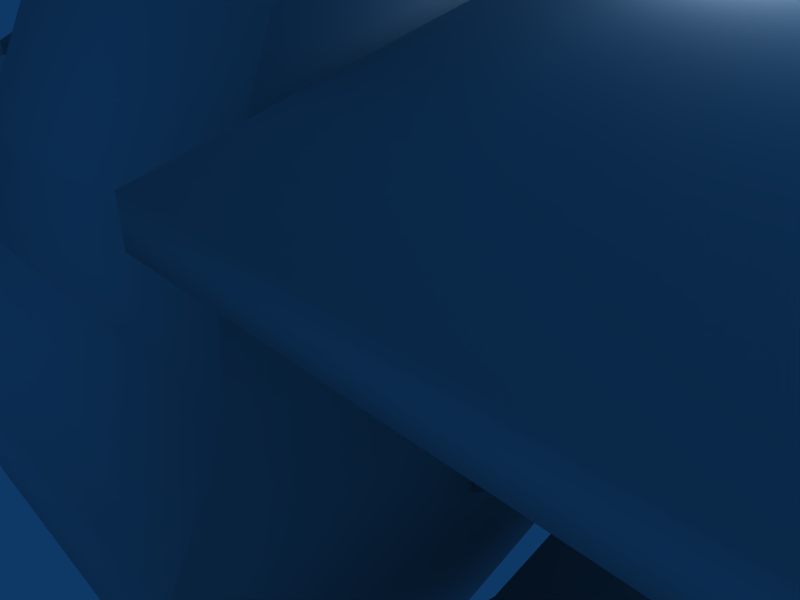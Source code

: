# Source: beamgun.blend  (saved by Blender 2.49.2; exported with 4.5.12 LTS)
import bpy
from mathutils import Matrix  # noqa: F401  (used for matrix-valued properties, if any)

bpy.ops.wm.read_factory_settings(use_empty=True)
scene = bpy.context.scene
scene.name = 'Scene'

# ---- collections
col_collection_1 = bpy.data.collections.new('Collection 1'); scene.collection.children.link(col_collection_1)

# ---- materials (node trees are filled in below, after node groups)
mat_cylinder = bpy.data.materials.new('Cylinder')
mat_cylinder.alpha_threshold = 0.0
mat_cylinder.roughness = 0.5
mat_cylinder.line_color = (0.0, 0.0, 0.0, 1.0)

# ---- material node trees

# ---- world
world_world = bpy.data.worlds.new('World'); scene.world = world_world
world_world.color = (0.05656, 0.2208, 0.4)
world_world.use_sun_shadow = False
world_world.sun_shadow_jitter_overblur = 0.0
world_world.cycles.sampling_method = 'MANUAL'
world_world.cycles.sample_map_resolution = 256

# ---- cameras
cam_camera = bpy.data.cameras.new('Camera')
cam_camera.passepartout_alpha = 0.2
cam_camera.clip_end = 100.0
cam_camera.lens = 35.0
cam_camera.ortho_scale = 7.314
cam_camera.show_passepartout = False
cam_camera.show_safe_areas = True
cam_camera.dof.focus_distance = 0.0
cam_camera.dof.aperture_fstop = 128.0

# ---- lights
light_spot = bpy.data.lights.new('Spot', 'POINT')
light_spot.transmission_factor = 0.0
light_spot.cutoff_distance = 30.0
light_spot.energy = 100.0
light_spot.shadow_buffer_clip_start = 1.001
light_spot.shadow_soft_size = 1.0
light_spot.shadow_maximum_resolution = 0.006
light_spot.use_absolute_resolution = True
light_spot.cycles.use_multiple_importance_sampling = False

# ---- meshes
me_cylinder_001 = bpy.data.meshes.new('Cylinder.001')
me_cylinder_001.from_pydata([(13.55, 12.78, 9.717), (13.55, 13.18, 9.717), (12.98, 12.78, 9.663), (12.98, 13.18, 9.663), (13.6, 12.78, 9.154), (16.61, 13.18, 7.231), (14.0, 13.18, 9.343), (13.6, 13.18, 9.154), (16.13, 13.18, 7.243), (14.0, 12.78, 9.343), (16.61, 12.78, 7.231), (16.13, 12.78, 7.243), (13.19, 12.78, 9.285), (13.19, 13.18, 9.285), (-1.478, 12.72, 8.454), (-1.492, 12.72, 7.908), (-1.492, 13.26, 7.908), (-1.478, 13.26, 8.454), (-0.6492, 12.72, 8.938), (-0.4645, 12.72, 8.44), (-0.4645, 13.26, 8.44), (-0.6492, 13.26, 8.938), (0.2179, 12.42, 9.718), (0.2316, 12.42, 8.176), (1.017, 12.42, 8.52), (0.9893, 12.42, 9.47), (-0.584, 12.53, 9.157), (-0.2689, 12.53, 8.308), (-0.2689, 13.45, 8.308), (-0.584, 13.45, 9.157), (0.9893, 13.57, 9.47), (1.017, 13.57, 8.52), (0.2316, 13.57, 8.176), (0.2179, 13.57, 9.718), (0.9398, 12.98, 9.425), (0.9398, 12.68, 9.3), (0.9398, 12.55, 8.998), (0.9398, 12.68, 8.696), (0.9398, 12.98, 8.57), (0.9398, 13.28, 8.696), (0.9398, 13.28, 9.3), (0.9398, 13.41, 8.998), (2.194, 12.98, 9.425), (2.194, 12.68, 9.3), (2.194, 12.55, 8.998), (2.194, 12.68, 8.696), (2.194, 12.98, 8.57), (2.194, 13.28, 8.696), (2.194, 13.28, 9.3), (2.194, 13.41, 8.998), (2.194, 12.98, 9.971), (2.194, 12.29, 9.686), (2.194, 12.01, 8.998), (2.194, 12.29, 8.31), (2.194, 12.98, 8.024), (2.194, 13.67, 8.31), (2.194, 13.67, 9.686), (2.194, 13.95, 8.998), (2.711, 12.98, 9.971), (2.711, 12.29, 9.686), (2.711, 12.01, 8.998), (2.711, 12.29, 8.31), (2.711, 12.98, 8.024), (2.711, 13.67, 8.31), (2.711, 13.67, 9.686), (2.711, 13.95, 8.998), (2.956, 12.98, 9.832), (2.956, 12.39, 9.588), (2.956, 12.15, 8.998), (2.956, 12.39, 8.408), (2.956, 12.98, 8.163), (2.956, 13.57, 8.408), (2.956, 13.82, 8.998), (2.956, 13.57, 9.588), (4.894, 12.98, 9.832), (4.894, 12.39, 9.588), (4.894, 12.15, 8.998), (4.894, 12.39, 8.408), (4.894, 12.98, 8.163), (4.894, 13.57, 8.408), (4.894, 13.57, 9.588), (4.894, 13.82, 8.998), (6.199, 12.98, 10.02), (6.135, 12.26, 9.715), (5.98, 11.96, 9.003), (5.826, 12.26, 8.278), (5.762, 12.98, 7.986), (5.826, 13.7, 8.278), (5.98, 14.0, 9.003), (6.135, 13.7, 9.715), (5.167, 12.98, 10.02), (5.167, 12.26, 9.72), (5.167, 11.96, 8.998), (5.167, 12.26, 8.276), (5.167, 12.98, 7.977), (5.167, 13.7, 8.276), (5.167, 14.0, 8.998), (5.167, 13.7, 9.72), (5.167, 15.89, 8.905), (5.167, 16.19, 8.183), (5.167, 15.89, 7.461), (5.167, 15.17, 7.162), (5.167, 14.45, 7.461), (5.167, 14.15, 8.183), (5.167, 14.45, 8.905), (5.167, 15.17, 9.204), (6.135, 15.89, 8.901), (5.98, 16.19, 8.188), (5.826, 15.89, 7.464), (5.762, 15.17, 7.172), (5.826, 14.45, 7.464), (5.98, 14.15, 8.188), (6.135, 14.45, 8.901), (6.199, 15.17, 9.204), (4.894, 16.0, 8.183), (4.894, 15.76, 8.773), (4.894, 15.76, 7.593), (4.894, 15.17, 7.349), (4.894, 14.58, 7.593), (4.894, 14.33, 8.183), (4.894, 14.58, 8.773), (4.894, 15.17, 9.018), (2.956, 15.76, 8.773), (2.956, 16.0, 8.183), (2.956, 15.76, 7.593), (2.956, 15.17, 7.349), (2.956, 14.58, 7.593), (2.956, 14.33, 8.183), (2.956, 14.58, 8.773), (2.956, 15.17, 9.018), (2.711, 16.14, 8.183), (2.711, 15.86, 8.872), (2.711, 15.86, 7.495), (2.711, 15.17, 7.21), (2.711, 14.48, 7.495), (2.711, 14.2, 8.183), (2.711, 14.48, 8.872), (2.711, 15.17, 9.157), (2.194, 16.14, 8.183), (2.194, 15.86, 8.872), (2.194, 15.86, 7.495), (2.194, 15.17, 7.21), (2.194, 14.48, 7.495), (2.194, 14.2, 8.183), (2.194, 14.48, 8.872), (2.194, 15.17, 9.157), (2.194, 15.6, 8.183), (2.194, 15.47, 8.486), (2.194, 15.47, 7.881), (2.194, 15.17, 7.756), (2.194, 14.87, 7.881), (2.194, 14.74, 8.183), (2.194, 14.87, 8.486), (2.194, 15.17, 8.611), (0.9398, 15.6, 8.183), (0.9398, 15.47, 8.486), (0.9398, 15.47, 7.881), (0.9398, 15.17, 7.756), (0.9398, 14.87, 7.881), (0.9398, 14.74, 8.183), (0.9398, 14.87, 8.486), (0.9398, 15.17, 8.611), (0.2179, 15.76, 8.903), (0.2316, 15.76, 7.362), (1.017, 15.76, 7.706), (0.9893, 15.76, 8.656), (-0.584, 15.63, 8.342), (-0.2689, 15.63, 7.494), (-0.2689, 14.72, 7.494), (-0.584, 14.72, 8.342), (0.9893, 14.61, 8.656), (1.017, 14.61, 7.706), (0.2316, 14.61, 7.362), (0.2179, 14.61, 8.903), (-0.6492, 15.45, 8.123), (-0.4645, 15.45, 7.626), (-0.4645, 14.91, 7.626), (-0.6492, 14.91, 8.123), (-1.478, 15.45, 7.639), (-1.492, 15.45, 7.094), (-1.492, 14.91, 7.094), (-1.478, 14.91, 7.639), (-3.0, 15.72, 6.46), (-1.45, 15.97, 6.46), (-1.437, 15.97, 7.563), (-3.004, 15.63, 7.185), (-1.437, 15.15, 7.932), (-3.004, 15.15, 7.555), (-3.81, 15.15, 6.46), (-1.437, 14.33, 7.563), (-1.45, 14.33, 6.46), (-3.0, 14.58, 6.46), (-3.004, 14.66, 7.185), (-3.485, 15.15, 7.041), (5.61, 14.17, 6.521), (-4.958, 14.17, 6.457), (5.818, 13.91, 7.366), (-4.958, 13.91, 7.269), (-4.958, 12.06, 7.269), (-4.958, 9.568, 6.457), (5.977, 16.5, 8.181), (6.386, 15.68, 10.07), (6.426, 15.25, 10.33), (5.818, 12.06, 7.366), (5.61, 11.76, 6.521), (5.61, 16.57, 6.521), (-4.958, 16.36, 6.457), (5.168, 17.48, 4.37), (-4.93, 17.48, 4.76), (-4.958, 16.71, 2.369), (4.655, 17.17, 2.156), (-6.271, 14.17, 5.958), (-6.657, 13.91, 6.672), (-6.657, 12.06, 6.672), (-8.178, 13.91, 5.278), (-7.625, 14.17, 4.683), (-8.178, 12.06, 5.278), (-8.317, 14.17, 3.032), (-9.129, 13.91, 3.028), (-9.129, 12.06, 3.028), (-7.407, 15.74, 4.683), (-8.139, 15.14, 3.032), (-6.029, 15.63, 5.947), (11.71, 17.17, 2.939), (11.71, 15.25, 10.36), (11.71, 15.68, 10.09), (11.71, 16.5, 8.176), (5.61, 17.12, 6.521), (11.71, 16.57, 6.457), (5.515, 17.93, 6.086), (5.377, 18.15, 5.457), (10.3, 17.29, 5.718), (5.243, 18.0, 4.844), (5.101, 18.19, 4.06), (11.73, 17.5, 4.949), (4.965, 18.55, 3.441), (4.817, 18.41, 2.764), (4.72, 17.98, 2.319), (10.3, 17.82, 3.79), (11.71, 9.349, 6.457), (11.71, 9.421, 8.176), (11.71, 10.24, 10.09), (11.71, 10.67, 10.36), (-6.029, 10.29, 5.947), (-8.139, 10.77, 3.032), (-7.407, 10.18, 4.683), (-8.317, 11.75, 3.032), (-7.625, 11.75, 4.683), (-6.271, 11.75, 5.958), (4.655, 8.744, 2.156), (-4.958, 9.211, 2.369), (-4.93, 8.435, 4.76), (5.168, 8.435, 4.37), (-4.958, 9.552, 6.457), (5.61, 9.351, 6.521), (6.426, 10.67, 10.33), (6.386, 10.24, 10.07), (5.977, 9.424, 8.181), (-4.958, 11.75, 6.457), (11.71, 8.457, 4.712), (11.71, 8.731, 2.043), (11.71, 12.81, 1.402), (4.692, 12.81, 1.098), (-4.793, 12.81, 1.972), (-8.859, 14.17, 1.264), (-9.613, 13.91, 0.9641), (-9.613, 12.06, 0.9641), (-8.859, 11.75, 1.264), (-8.129, 14.17, -0.4491), (-8.632, 13.91, -1.086), (-8.632, 12.06, -1.086), (-8.129, 11.75, -0.4491), (-5.375, 13.91, -1.716), (-5.502, 14.17, -0.9142), (-5.375, 12.06, -1.716), (-5.502, 11.75, -0.9142), (-3.28, 14.17, 0.185), (-2.671, 13.91, -0.3519), (-2.671, 12.06, -0.3519), (-3.28, 11.75, 0.185), (-1.441, 13.91, 1.808), (-2.251, 14.17, 1.857), (-1.441, 12.06, 1.808), (-2.251, 11.75, 1.857), (-9.568, 12.36, -1.056), (-9.568, 13.61, -1.056), (-10.23, 12.36, 0.3308), (-10.23, 13.61, 0.3308), (-2.787, 12.38, -1.303), (-2.787, 13.6, -1.303), (-4.566, 12.38, -2.201), (-4.566, 13.6, -2.201), (12.16, 8.501, 8.597), (19.82, 8.501, 8.369), (26.42, 12.98, 8.544), (20.01, 12.98, 9.558), (19.82, 17.47, 8.369), (12.16, 17.47, 8.597), (12.16, 12.98, 9.801), (12.16, 12.98, 10.26), (12.16, 17.47, 9.055), (19.9, 17.47, 8.822), (20.08, 12.98, 10.01), (26.29, 16.11, 7.723), (26.5, 12.98, 8.997), (29.55, 13.9, 7.788), (30.02, 12.98, 7.719), (29.55, 12.07, 7.788), (26.29, 9.857, 7.723), (19.9, 8.501, 8.822), (12.16, 8.501, 9.055), (11.89, 12.86, 7.598), (11.89, 12.86, 7.245), (16.35, 12.86, 7.245), (16.09, 12.86, 7.598), (11.89, 13.08, 7.598), (11.89, 13.08, 7.245), (16.35, 13.08, 7.245), (16.09, 13.08, 7.598), (11.74, 13.05, 8.178), (12.27, 12.92, 7.788), (12.27, 13.05, 7.788), (12.26, 12.92, 7.034), (12.26, 13.05, 7.034), (11.72, 12.92, 6.683), (11.72, 13.05, 6.683), (11.74, 12.92, 8.178), (-3.485, 12.98, 7.856), (-3.004, 12.49, 8.0), (-3.0, 12.41, 7.275), (-1.45, 12.16, 7.275), (-1.437, 12.16, 8.377), (-3.81, 12.98, 7.275), (-3.004, 12.98, 8.369), (-1.437, 12.98, 8.747), (-3.004, 13.46, 8.0), (-1.437, 13.8, 8.377), (-1.45, 13.8, 7.275), (-3.0, 13.55, 7.275), (11.74, 12.92, 3.533), (11.72, 13.05, 5.027), (11.72, 12.92, 5.027), (12.26, 13.05, 4.676), (12.26, 12.92, 4.676), (12.27, 13.05, 3.923), (12.27, 12.92, 3.923), (11.74, 13.05, 3.533), (16.09, 13.08, 4.112), (16.35, 13.08, 4.466), (11.89, 13.08, 4.466), (11.89, 13.08, 4.112), (16.09, 12.86, 4.112), (16.35, 12.86, 4.466), (11.89, 12.86, 4.466), (11.89, 12.86, 4.112), (13.19, 13.18, 2.426), (13.19, 12.78, 2.426), (16.13, 12.78, 4.468), (16.61, 12.78, 4.479), (14.0, 12.78, 2.367), (16.13, 13.18, 4.468), (13.6, 13.18, 2.557), (14.0, 13.18, 2.367), (16.61, 13.18, 4.479), (13.6, 12.78, 2.557), (12.98, 13.18, 2.048), (12.98, 12.78, 2.048), (13.55, 13.18, 1.994), (13.55, 12.78, 1.994), (12.16, 8.501, 2.591), (19.9, 8.501, 2.824), (26.29, 9.857, 3.923), (29.55, 12.07, 3.858), (30.02, 12.98, 3.927), (29.55, 13.9, 3.858), (26.5, 12.98, 2.649), (26.29, 16.11, 3.923), (20.08, 12.98, 1.635), (19.9, 17.47, 2.824), (12.16, 17.47, 2.591), (12.16, 12.98, 1.387), (12.16, 12.98, 1.845), (12.16, 17.47, 3.049), (19.82, 17.47, 3.277), (20.01, 12.98, 2.088), (26.42, 12.98, 3.102), (19.82, 8.501, 3.277), (12.16, 8.501, 3.049), (14.18, 12.92, 9.833), (12.68, 13.05, 9.851), (12.68, 12.92, 9.851), (13.03, 13.05, 9.314), (13.03, 12.92, 9.314), (13.79, 13.05, 9.302), (13.79, 12.92, 9.302), (14.18, 13.05, 9.833), (12.69, 13.05, 1.801), (13.06, 12.92, 2.345), (13.06, 13.05, 2.345), (13.82, 12.92, 2.358), (13.82, 13.05, 2.358), (14.18, 12.92, 1.834), (14.18, 13.05, 1.834), (12.69, 12.92, 1.801), (11.68, 13.48, 6.365), (11.68, 13.71, 5.807), (11.68, 13.48, 5.249), (11.68, 12.93, 5.018), (11.68, 12.37, 5.249), (11.68, 12.14, 5.807), (11.68, 12.37, 6.365), (11.68, 12.93, 6.596), (13.26, 13.33, 6.213), (13.26, 13.5, 5.807), (13.26, 13.33, 5.402), (13.26, 12.93, 5.234), (13.26, 12.52, 5.402), (13.26, 12.35, 5.807), (13.26, 12.52, 6.213), (13.26, 12.93, 6.381), (27.44, 12.93, 6.087), (27.44, 12.73, 6.005), (27.44, 12.65, 5.807), (27.44, 12.73, 5.61), (27.44, 12.93, 5.528), (27.44, 13.12, 5.61), (27.44, 13.21, 5.807), (27.44, 13.12, 6.005), (5.339, 10.75, 9.156), (5.339, 10.35, 8.991), (5.339, 10.18, 8.592), (5.339, 10.35, 8.194), (5.339, 10.75, 8.028), (5.339, 11.14, 8.194), (5.339, 11.14, 8.991), (5.339, 11.31, 8.592), (6.22, 10.75, 9.282), (6.177, 10.26, 9.077), (6.073, 10.06, 8.595), (5.968, 10.26, 8.106), (5.925, 10.75, 7.909), (5.968, 11.23, 8.106), (6.073, 11.44, 8.595), (6.177, 11.23, 9.077), (5.523, 10.75, 9.282), (5.523, 10.26, 9.08), (5.523, 10.06, 8.592), (5.523, 10.26, 8.104), (5.523, 10.75, 7.902), (5.523, 11.23, 8.104), (5.523, 11.44, 8.592), (5.523, 11.23, 9.08), (-3.426, 10.74, 7.041), (-2.945, 10.25, 7.185), (-2.941, 10.17, 6.46), (-1.391, 9.916, 6.46), (-1.378, 9.916, 7.563), (-3.751, 10.74, 6.46), (-2.945, 10.74, 7.555), (-1.378, 10.74, 7.932), (-2.945, 11.23, 7.185), (-1.378, 11.56, 7.563), (-1.391, 11.56, 6.46), (-2.941, 11.31, 6.46), (-1.388, 10.75, 7.826), (-1.388, 11.14, 7.661), (-1.388, 10.35, 7.661), (-1.388, 10.18, 7.262), (-1.388, 10.35, 6.863), (-1.388, 10.75, 6.698), (-1.388, 11.14, 6.863), (-1.388, 11.31, 7.262)], [], [(0, 4, 9), (1, 6, 7), (18, 21, 17, 14), (19, 18, 14, 15), (20, 19, 15, 16), (21, 20, 16, 17), (26, 29, 21, 18), (27, 26, 18, 19), (28, 27, 19, 20), (29, 28, 20, 21), (27, 23, 22, 26), (22, 23, 24, 25), (32, 31, 24, 23), (30, 33, 22, 25), (31, 30, 25, 24), (33, 29, 26, 22), (28, 32, 23, 27), (33, 32, 28, 29), (31, 32, 33, 30), (42, 48, 40, 34), (43, 42, 34, 35), (44, 43, 35, 36), (45, 44, 36, 37), (46, 45, 37, 38), (47, 46, 38, 39), (49, 47, 39, 41), (48, 49, 41, 40), (50, 56, 48, 42), (51, 50, 42, 43), (52, 51, 43, 44), (53, 52, 44, 45), (54, 53, 45, 46), (55, 54, 46, 47), (57, 55, 47, 49), (56, 57, 49, 48), (58, 64, 56, 50), (59, 58, 50, 51), (60, 59, 51, 52), (61, 60, 52, 53), (62, 61, 53, 54), (63, 62, 54, 55), (65, 63, 55, 57), (64, 65, 57, 56), (66, 73, 64, 58), (67, 66, 58, 59), (68, 67, 59, 60), (69, 68, 60, 61), (70, 69, 61, 62), (71, 70, 62, 63), (72, 71, 63, 65), (73, 72, 65, 64), (74, 80, 73, 66), (75, 74, 66, 67), (76, 75, 67, 68), (77, 76, 68, 69), (78, 77, 69, 70), (79, 78, 70, 71), (81, 79, 71, 72), (80, 81, 72, 73), (90, 97, 80, 74), (91, 90, 74, 75), (92, 91, 75, 76), (93, 92, 76, 77), (94, 93, 77, 78), (95, 94, 78, 79), (96, 95, 79, 81), (97, 96, 81, 80), (89, 97, 90, 82), (91, 83, 82, 90), (92, 84, 83, 91), (93, 85, 84, 92), (94, 86, 85, 93), (95, 87, 86, 94), (96, 88, 87, 95), (97, 89, 88, 96), (98, 106, 107, 99), (99, 107, 108, 100), (100, 108, 109, 101), (101, 109, 110, 102), (102, 110, 111, 103), (103, 111, 112, 104), (104, 112, 113, 105), (106, 98, 105, 113), (98, 99, 114, 115), (99, 100, 116, 114), (100, 101, 117, 116), (101, 102, 118, 117), (102, 103, 119, 118), (103, 104, 120, 119), (104, 105, 121, 120), (105, 98, 115, 121), (115, 114, 123, 122), (114, 116, 124, 123), (116, 117, 125, 124), (117, 118, 126, 125), (118, 119, 127, 126), (119, 120, 128, 127), (120, 121, 129, 128), (121, 115, 122, 129), (122, 123, 130, 131), (123, 124, 132, 130), (124, 125, 133, 132), (125, 126, 134, 133), (126, 127, 135, 134), (127, 128, 136, 135), (128, 129, 137, 136), (129, 122, 131, 137), (131, 130, 138, 139), (130, 132, 140, 138), (132, 133, 141, 140), (133, 134, 142, 141), (134, 135, 143, 142), (135, 136, 144, 143), (136, 137, 145, 144), (137, 131, 139, 145), (139, 138, 146, 147), (138, 140, 148, 146), (140, 141, 149, 148), (141, 142, 150, 149), (142, 143, 151, 150), (143, 144, 152, 151), (144, 145, 153, 152), (145, 139, 147, 153), (147, 146, 154, 155), (146, 148, 156, 154), (148, 149, 157, 156), (149, 150, 158, 157), (150, 151, 159, 158), (151, 152, 160, 159), (152, 153, 161, 160), (153, 147, 155, 161), (164, 163, 162, 165), (162, 163, 167, 166), (167, 163, 172, 168), (162, 166, 169, 173), (164, 165, 170, 171), (165, 162, 173, 170), (163, 164, 171, 172), (173, 172, 171, 170), (168, 172, 173, 169), (166, 167, 175, 174), (167, 168, 176, 175), (168, 169, 177, 176), (169, 166, 174, 177), (174, 175, 179, 178), (175, 176, 180, 179), (176, 177, 181, 180), (177, 174, 178, 181), (183, 182, 185, 184), (184, 185, 187, 186), (189, 186, 187, 192), (190, 189, 192, 191), (187, 193, 192), (185, 193, 187), (184, 186, 189), (183, 184, 189, 190), (206, 195, 194, 205), (195, 197, 196, 194), (197, 198, 203, 196), (198, 258, 204, 203), (258, 199, 254, 204), (194, 196, 200, 205), (196, 202, 201, 200), (203, 257, 256, 255), (204, 254, 257, 203), (196, 203, 255, 202), (206, 205, 207, 208), (208, 207, 210, 209), (197, 195, 211, 212), (198, 197, 212, 213), (258, 198, 213, 248), (212, 211, 215, 214), (213, 212, 214, 216), (248, 213, 216, 247), (214, 215, 217, 218), (216, 214, 218, 219), (247, 216, 219, 246), (217, 215, 220, 221), (208, 209, 221, 220), (206, 222, 211, 195), (211, 222, 220, 215), (206, 208, 220, 222), (205, 227, 232, 207), (227, 229, 230, 232), (234, 238, 235, 233), (207, 233, 237, 210), (235, 236, 237, 233), (207, 232, 234), (234, 232, 230, 231), (207, 234, 233), (253, 243, 245, 251), (248, 247, 245, 243), (253, 258, 248, 243), (251, 245, 244, 250), (246, 244, 245, 247), (251, 250, 249, 252), (253, 251, 252, 254), (202, 255, 242, 224), (249, 260, 259, 252), (254, 252, 259, 239), (228, 234, 231), (223, 238, 234), (228, 239, 259, 234), (223, 234, 259, 260), (249, 262, 261, 260), (210, 223, 261, 262), (209, 210, 262, 263), (249, 250, 263, 262), (209, 263, 217, 221), (244, 246, 263, 250), (218, 217, 264, 265), (219, 218, 265, 266), (246, 219, 266, 267), (246, 267, 264, 217), (265, 264, 268, 269), (267, 266, 270, 271), (267, 271, 268, 264), (269, 268, 273, 272), (270, 269, 272, 274), (271, 270, 274, 275), (271, 275, 273, 268), (272, 273, 276, 277), (275, 274, 278, 279), (275, 279, 276, 273), (277, 276, 281, 280), (278, 277, 280, 282), (279, 278, 282, 283), (279, 283, 281, 276), (270, 266, 286, 284), (269, 270, 284, 285), (265, 269, 285, 287), (266, 265, 287, 286), (286, 287, 285, 284), (278, 274, 290, 288), (277, 278, 288, 289), (272, 277, 289, 291), (274, 272, 291, 290), (290, 291, 289, 288), (229, 231, 230), (210, 237, 223), (236, 238, 223, 237), (235, 238, 236), (201, 202, 224, 225), (200, 201, 225, 226), (200, 226, 228, 205), (205, 228, 227), (227, 228, 231, 229), (241, 242, 255, 256), (240, 241, 256, 257), (239, 240, 257, 254), (226, 240, 239, 228), (225, 241, 240, 226), (224, 242, 241, 225), (293, 292, 298, 295), (293, 295, 294, 308), (308, 294, 306, 307), (303, 305, 306, 294), (296, 303, 294, 295), (296, 295, 298, 297), (298, 292, 310, 299), (297, 300, 301, 296), (298, 299, 300, 297), (292, 293, 309, 310), (299, 310, 309, 302), (304, 302, 309, 308), (306, 304, 308, 307), (306, 305, 303, 304), (304, 303, 301, 302), (299, 302, 301, 300), (313, 314, 311, 312), (315, 318, 317, 316), (311, 315, 316, 312), (312, 316, 317, 313), (314, 318, 315, 311), (217, 263, 246), (223, 260, 261), (319, 321, 323, 325), (320, 326, 324, 322), (322, 323, 321, 320), (324, 325, 323, 322), (320, 321, 319, 326), (0, 1, 3, 2), (12, 2, 3, 13), (10, 9, 4, 11), (3, 1, 7, 13), (4, 0, 2, 12), (6, 5, 8, 7), (5, 6, 9, 10), (4, 12, 13, 7), (11, 4, 7, 8), (8, 5, 10, 11), (1, 0, 9, 6), (182, 188, 193, 185), (188, 191, 192, 193), (332, 329, 328, 327), (338, 332, 327, 335), (337, 336, 331, 330), (336, 334, 331), (335, 327, 333), (333, 327, 328), (330, 331, 328, 329), (331, 334, 333, 328), (336, 335, 333, 334), (337, 338, 335, 336), (367, 362, 359, 368), (360, 357, 358, 363), (357, 360, 361, 364), (364, 361, 355, 356), (363, 358, 359, 362), (362, 361, 360, 363), (364, 356, 366, 368), (365, 355, 361, 367), (358, 357, 364, 359), (356, 355, 365, 366), (368, 366, 365, 367), (345, 339, 346, 344), (341, 343, 342, 340), (343, 345, 344, 342), (345, 343, 341, 339), (346, 340, 342, 344), (351, 354, 350, 347), (353, 352, 348, 349), (354, 353, 349, 350), (350, 349, 348, 347), (352, 353, 354, 351), (367, 361, 362), (368, 359, 364), (296, 301, 303), (293, 308, 309), (386, 370, 371), (383, 376, 378), (380, 379, 378, 377), (375, 377, 378, 376), (373, 375, 376, 374), (373, 372, 371, 375), (375, 371, 370, 377), (380, 377, 370, 369), (387, 369, 370, 386), (381, 382, 379, 380), (382, 383, 378, 379), (381, 380, 369, 387), (383, 382, 381, 384), (383, 384, 385, 376), (376, 385, 373, 374), (371, 372, 373, 385), (386, 371, 385, 384), (386, 384, 381, 387), (394, 393, 395, 388), (390, 389, 391, 392), (392, 391, 393, 394), (394, 388, 390, 392), (395, 393, 391, 389), (396, 398, 400, 402), (397, 403, 401, 399), (399, 400, 398, 397), (401, 402, 400, 399), (397, 398, 396, 403), (404, 412, 413, 405), (405, 413, 414, 406), (406, 414, 415, 407), (407, 415, 416, 408), (408, 416, 417, 409), (409, 417, 418, 410), (410, 418, 419, 411), (411, 419, 412, 404), (412, 419, 420, 427), (419, 418, 421, 420), (418, 417, 422, 421), (417, 416, 423, 422), (416, 415, 424, 423), (415, 414, 425, 424), (414, 413, 426, 425), (413, 412, 427, 426), (420, 421, 427), (421, 422, 426, 427), (422, 423, 425, 426), (423, 424, 425), (444, 451, 434, 428), (445, 444, 428, 429), (446, 445, 429, 430), (447, 446, 430, 431), (448, 447, 431, 432), (449, 448, 432, 433), (450, 449, 433, 435), (451, 450, 435, 434), (443, 451, 444, 436), (445, 437, 436, 444), (446, 438, 437, 445), (447, 439, 438, 446), (448, 440, 439, 447), (449, 441, 440, 448), (450, 442, 441, 449), (451, 443, 442, 450), (457, 454, 453, 452), (463, 457, 452, 460), (462, 461, 456, 455), (461, 459, 456), (460, 452, 458), (458, 452, 453), (455, 456, 453, 454), (456, 459, 458, 453), (461, 460, 458, 459), (462, 463, 460, 461), (428, 434, 465, 464), (429, 428, 464, 466), (430, 429, 466, 467), (431, 430, 467, 468), (432, 431, 468, 469), (433, 432, 469, 470), (435, 433, 470, 471), (434, 435, 471, 465)])
me_cylinder_001.polygons.foreach_set('use_smooth', [True] * 411)
_uv = me_cylinder_001.uv_layers.new(name='UVTex')
_uv.uv.foreach_set('vector', [0.4582, 0.468, 0.4412, 0.4849, 0.4342, 0.468, 0.4582, 0.468, 0.4342, 0.468, 0.4412, 0.4849, 0.0931, 0.7654, 0.0931, 0.7883, 0.03331, 0.7883, 0.03331, 0.7654, 0.582, 0.7872, 0.5958, 0.7655, 0.5388, 0.7294, 0.5174, 0.7448, 0.2895, 0.7883, 0.2895, 0.7654, 0.358, 0.7654, 0.358, 0.7883, 0.5958, 0.7655, 0.582, 0.7872, 0.5174, 0.7448, 0.5388, 0.7294, 0.1029, 0.7573, 0.1029, 0.7964, 0.0931, 0.7883, 0.0931, 0.7654, 0.5827, 0.7986, 0.6061, 0.7616, 0.5958, 0.7655, 0.582, 0.7872, 0.2794, 0.7964, 0.2794, 0.7573, 0.2895, 0.7654, 0.2895, 0.7883, 0.6061, 0.7616, 0.5827, 0.7986, 0.582, 0.7872, 0.5958, 0.7655, 0.5827, 0.7986, 0.5923, 0.8218, 0.6512, 0.776, 0.6061, 0.7616, 0.6512, 0.776, 0.5923, 0.8218, 0.6285, 0.8419, 0.6643, 0.813, 0.2572, 0.8018, 0.2204, 0.8018, 0.2204, 0.7522, 0.2572, 0.7522, 0.1796, 0.8018, 0.1449, 0.8018, 0.1449, 0.7522, 0.1796, 0.7522, 0.2204, 0.8018, 0.1796, 0.8018, 0.1796, 0.7522, 0.2204, 0.7522, 0.1449, 0.8018, 0.1029, 0.7964, 0.1029, 0.7573, 0.1449, 0.7522, 0.2794, 0.7964, 0.2572, 0.8018, 0.2572, 0.7522, 0.2794, 0.7573, 0.6512, 0.776, 0.5923, 0.8218, 0.5827, 0.7986, 0.6061, 0.7616, 0.6285, 0.8419, 0.5923, 0.8218, 0.6512, 0.776, 0.6643, 0.813, 0.1922, 0.8867, 0.1922, 0.8765, 0.2518, 0.8765, 0.2518, 0.8867, 0.1922, 0.8765, 0.1922, 0.8867, 0.2518, 0.8867, 0.2518, 0.8765, 0.1922, 0.865, 0.1922, 0.8765, 0.2518, 0.8765, 0.2518, 0.865, 0.1922, 0.8535, 0.1922, 0.865, 0.2518, 0.865, 0.2518, 0.8535, 0.1922, 0.8433, 0.1922, 0.8535, 0.2518, 0.8535, 0.2518, 0.8433, 0.1922, 0.8535, 0.1922, 0.8433, 0.2518, 0.8433, 0.2518, 0.8535, 0.1922, 0.865, 0.1922, 0.8535, 0.2518, 0.8535, 0.2518, 0.865, 0.1922, 0.8765, 0.1922, 0.865, 0.2518, 0.865, 0.2518, 0.8765, 0.3781, 0.8388, 0.3781, 0.8831, 0.348, 0.8707, 0.348, 0.8512, 0.3467, 0.8075, 0.3781, 0.8388, 0.348, 0.8512, 0.3343, 0.8375, 0.3024, 0.8075, 0.3467, 0.8075, 0.3343, 0.8375, 0.3148, 0.8375, 0.271, 0.8388, 0.3024, 0.8075, 0.3148, 0.8375, 0.301, 0.8512, 0.271, 0.8831, 0.271, 0.8388, 0.301, 0.8512, 0.301, 0.8707, 0.3024, 0.9145, 0.271, 0.8831, 0.301, 0.8707, 0.3148, 0.8845, 0.3467, 0.9145, 0.3024, 0.9145, 0.3148, 0.8845, 0.3343, 0.8845, 0.3781, 0.8831, 0.3467, 0.9145, 0.3343, 0.8845, 0.348, 0.8707, 0.1725, 0.9144, 0.1725, 0.8912, 0.1922, 0.8912, 0.1922, 0.9144, 0.1725, 0.8912, 0.1725, 0.9144, 0.1922, 0.9144, 0.1922, 0.8912, 0.1725, 0.865, 0.1725, 0.8912, 0.1922, 0.8912, 0.1922, 0.865, 0.1725, 0.8388, 0.1725, 0.865, 0.1922, 0.865, 0.1922, 0.8388, 0.1725, 0.8155, 0.1725, 0.8388, 0.1922, 0.8388, 0.1922, 0.8155, 0.1725, 0.8388, 0.1725, 0.8155, 0.1922, 0.8155, 0.1922, 0.8388, 0.1725, 0.865, 0.1725, 0.8388, 0.1922, 0.8388, 0.1922, 0.865, 0.1725, 0.8912, 0.1725, 0.865, 0.1922, 0.865, 0.1922, 0.8912, 0.1632, 0.9074, 0.1632, 0.8874, 0.1725, 0.8912, 0.1725, 0.9144, 0.1632, 0.8874, 0.1632, 0.9074, 0.1725, 0.9144, 0.1725, 0.8912, 0.1632, 0.865, 0.1632, 0.8874, 0.1725, 0.8912, 0.1725, 0.865, 0.1632, 0.8425, 0.1632, 0.865, 0.1725, 0.865, 0.1725, 0.8388, 0.1632, 0.8226, 0.1632, 0.8425, 0.1725, 0.8388, 0.1725, 0.8155, 0.1632, 0.8425, 0.1632, 0.8226, 0.1725, 0.8155, 0.1725, 0.8388, 0.1632, 0.865, 0.1632, 0.8425, 0.1725, 0.8388, 0.1725, 0.865, 0.1632, 0.8874, 0.1632, 0.865, 0.1725, 0.865, 0.1725, 0.8912, 0.07235, 0.9074, 0.07235, 0.8874, 0.1632, 0.8874, 0.1632, 0.9074, 0.07235, 0.8874, 0.07235, 0.9074, 0.1632, 0.9074, 0.1632, 0.8874, 0.07235, 0.865, 0.07235, 0.8874, 0.1632, 0.8874, 0.1632, 0.865, 0.07235, 0.8425, 0.07235, 0.865, 0.1632, 0.865, 0.1632, 0.8425, 0.07235, 0.8226, 0.07235, 0.8425, 0.1632, 0.8425, 0.1632, 0.8226, 0.07235, 0.8425, 0.07235, 0.8226, 0.1632, 0.8226, 0.1632, 0.8425, 0.07235, 0.865, 0.07235, 0.8425, 0.1632, 0.8425, 0.1632, 0.865, 0.07235, 0.8874, 0.07235, 0.865, 0.1632, 0.865, 0.1632, 0.8874, 0.06199, 0.9168, 0.06199, 0.8924, 0.07235, 0.8874, 0.07235, 0.9074, 0.06199, 0.8924, 0.06199, 0.9168, 0.07235, 0.9074, 0.07235, 0.8874, 0.06199, 0.865, 0.06199, 0.8924, 0.07235, 0.8874, 0.07235, 0.865, 0.06199, 0.8375, 0.06199, 0.865, 0.07235, 0.865, 0.07235, 0.8425, 0.06199, 0.8131, 0.06199, 0.8375, 0.07235, 0.8425, 0.07235, 0.8226, 0.06199, 0.8375, 0.06199, 0.8131, 0.07235, 0.8226, 0.07235, 0.8425, 0.06199, 0.865, 0.06199, 0.8375, 0.07235, 0.8425, 0.07235, 0.865, 0.06199, 0.8924, 0.06199, 0.865, 0.07235, 0.865, 0.07235, 0.8874, 0.04065, 0.8924, 0.06199, 0.8924, 0.06199, 0.9168, 0.04065, 0.9168, 0.06199, 0.8924, 0.04065, 0.8924, 0.04065, 0.9168, 0.06199, 0.9168, 0.06199, 0.865, 0.04065, 0.865, 0.04065, 0.8924, 0.06199, 0.8924, 0.06199, 0.8375, 0.04065, 0.8375, 0.04065, 0.865, 0.06199, 0.865, 0.06199, 0.8131, 0.04065, 0.8131, 0.04065, 0.8375, 0.06199, 0.8375, 0.06199, 0.8375, 0.04065, 0.8375, 0.04065, 0.8131, 0.06199, 0.8131, 0.06199, 0.865, 0.04065, 0.865, 0.04065, 0.8375, 0.06199, 0.8375, 0.06199, 0.8924, 0.04065, 0.8924, 0.04065, 0.865, 0.06199, 0.865, 0.06199, 0.8924, 0.04065, 0.8924, 0.04065, 0.865, 0.06199, 0.865, 0.06199, 0.865, 0.04065, 0.865, 0.04065, 0.8375, 0.06199, 0.8375, 0.06199, 0.8375, 0.04065, 0.8375, 0.04065, 0.8131, 0.06199, 0.8131, 0.06199, 0.8131, 0.04065, 0.8131, 0.04065, 0.8375, 0.06199, 0.8375, 0.06199, 0.8375, 0.04065, 0.8375, 0.04065, 0.865, 0.06199, 0.865, 0.06199, 0.865, 0.04065, 0.865, 0.04065, 0.8924, 0.06199, 0.8924, 0.06199, 0.8924, 0.04065, 0.8924, 0.04065, 0.9168, 0.06199, 0.9168, 0.04065, 0.8924, 0.06199, 0.8924, 0.06199, 0.9168, 0.04065, 0.9168, 0.06199, 0.8924, 0.06199, 0.865, 0.07235, 0.865, 0.07235, 0.8874, 0.06199, 0.865, 0.06199, 0.8375, 0.07235, 0.8425, 0.07235, 0.865, 0.06199, 0.8375, 0.06199, 0.8131, 0.07235, 0.8226, 0.07235, 0.8425, 0.06199, 0.8131, 0.06199, 0.8375, 0.07235, 0.8425, 0.07235, 0.8226, 0.06199, 0.8375, 0.06199, 0.865, 0.07235, 0.865, 0.07235, 0.8425, 0.06199, 0.865, 0.06199, 0.8924, 0.07235, 0.8874, 0.07235, 0.865, 0.06199, 0.8924, 0.06199, 0.9168, 0.07235, 0.9074, 0.07235, 0.8874, 0.06199, 0.9168, 0.06199, 0.8924, 0.07235, 0.8874, 0.07235, 0.9074, 0.07235, 0.8874, 0.07235, 0.865, 0.1632, 0.865, 0.1632, 0.8874, 0.07235, 0.865, 0.07235, 0.8425, 0.1632, 0.8425, 0.1632, 0.865, 0.07235, 0.8425, 0.07235, 0.8226, 0.1632, 0.8226, 0.1632, 0.8425, 0.07235, 0.8226, 0.07235, 0.8425, 0.1632, 0.8425, 0.1632, 0.8226, 0.07235, 0.8425, 0.07235, 0.865, 0.1632, 0.865, 0.1632, 0.8425, 0.07235, 0.865, 0.07235, 0.8874, 0.1632, 0.8874, 0.1632, 0.865, 0.07235, 0.8874, 0.07235, 0.9074, 0.1632, 0.9074, 0.1632, 0.8874, 0.07235, 0.9074, 0.07235, 0.8874, 0.1632, 0.8874, 0.1632, 0.9074, 0.1632, 0.8874, 0.1632, 0.865, 0.1725, 0.865, 0.1725, 0.8912, 0.1632, 0.865, 0.1632, 0.8425, 0.1725, 0.8388, 0.1725, 0.865, 0.1632, 0.8425, 0.1632, 0.8226, 0.1725, 0.8155, 0.1725, 0.8388, 0.1632, 0.8226, 0.1632, 0.8425, 0.1725, 0.8388, 0.1725, 0.8155, 0.1632, 0.8425, 0.1632, 0.865, 0.1725, 0.865, 0.1725, 0.8388, 0.1632, 0.865, 0.1632, 0.8874, 0.1725, 0.8912, 0.1725, 0.865, 0.1632, 0.8874, 0.1632, 0.9074, 0.1725, 0.9144, 0.1725, 0.8912, 0.1632, 0.9074, 0.1632, 0.8874, 0.1725, 0.8912, 0.1725, 0.9144, 0.1725, 0.8912, 0.1725, 0.865, 0.1922, 0.865, 0.1922, 0.8912, 0.1725, 0.865, 0.1725, 0.8388, 0.1922, 0.8388, 0.1922, 0.865, 0.1725, 0.8388, 0.1725, 0.8155, 0.1922, 0.8155, 0.1922, 0.8388, 0.1725, 0.8155, 0.1725, 0.8388, 0.1922, 0.8388, 0.1922, 0.8155, 0.1725, 0.8388, 0.1725, 0.865, 0.1922, 0.865, 0.1922, 0.8388, 0.1725, 0.865, 0.1725, 0.8912, 0.1922, 0.8912, 0.1922, 0.865, 0.1725, 0.8912, 0.1725, 0.9144, 0.1922, 0.9144, 0.1922, 0.8912, 0.1725, 0.9144, 0.1725, 0.8912, 0.1922, 0.8912, 0.1922, 0.9144, 0.3781, 0.8831, 0.3467, 0.9145, 0.3343, 0.8845, 0.348, 0.8707, 0.3467, 0.9145, 0.3024, 0.9145, 0.3148, 0.8845, 0.3343, 0.8845, 0.3024, 0.9145, 0.271, 0.8831, 0.301, 0.8707, 0.3148, 0.8845, 0.271, 0.8831, 0.271, 0.8388, 0.301, 0.8512, 0.301, 0.8707, 0.271, 0.8388, 0.3024, 0.8075, 0.3148, 0.8375, 0.301, 0.8512, 0.3024, 0.8075, 0.3467, 0.8075, 0.3343, 0.8375, 0.3148, 0.8375, 0.3467, 0.8075, 0.3781, 0.8388, 0.348, 0.8512, 0.3343, 0.8375, 0.3781, 0.8388, 0.3781, 0.8831, 0.348, 0.8707, 0.348, 0.8512, 0.1922, 0.8765, 0.1922, 0.865, 0.2518, 0.865, 0.2518, 0.8765, 0.1922, 0.865, 0.1922, 0.8535, 0.2518, 0.8535, 0.2518, 0.865, 0.1922, 0.8535, 0.1922, 0.8433, 0.2518, 0.8433, 0.2518, 0.8535, 0.1922, 0.8433, 0.1922, 0.8535, 0.2518, 0.8535, 0.2518, 0.8433, 0.1922, 0.8535, 0.1922, 0.865, 0.2518, 0.865, 0.2518, 0.8535, 0.1922, 0.865, 0.1922, 0.8765, 0.2518, 0.8765, 0.2518, 0.865, 0.1922, 0.8765, 0.1922, 0.8867, 0.2518, 0.8867, 0.2518, 0.8765, 0.1922, 0.8867, 0.1922, 0.8765, 0.2518, 0.8765, 0.2518, 0.8867, 0.6285, 0.8419, 0.5923, 0.8218, 0.6512, 0.776, 0.6643, 0.813, 0.6512, 0.776, 0.5923, 0.8218, 0.5827, 0.7986, 0.6061, 0.7616, 0.2794, 0.7964, 0.2572, 0.8018, 0.2572, 0.7522, 0.2794, 0.7573, 0.1449, 0.8018, 0.1029, 0.7964, 0.1029, 0.7573, 0.1449, 0.7522, 0.2204, 0.8018, 0.1796, 0.8018, 0.1796, 0.7522, 0.2204, 0.7522, 0.1796, 0.8018, 0.1449, 0.8018, 0.1449, 0.7522, 0.1796, 0.7522, 0.2572, 0.8018, 0.2204, 0.8018, 0.2204, 0.7522, 0.2572, 0.7522, 0.6512, 0.776, 0.5923, 0.8218, 0.6285, 0.8419, 0.6643, 0.813, 0.5827, 0.7986, 0.5923, 0.8218, 0.6512, 0.776, 0.6061, 0.7616, 0.6061, 0.7616, 0.5827, 0.7986, 0.582, 0.7872, 0.5958, 0.7655, 0.2794, 0.7964, 0.2794, 0.7573, 0.2895, 0.7654, 0.2895, 0.7883, 0.5827, 0.7986, 0.6061, 0.7616, 0.5958, 0.7655, 0.582, 0.7872, 0.1029, 0.7573, 0.1029, 0.7964, 0.0931, 0.7883, 0.0931, 0.7654, 0.5958, 0.7655, 0.582, 0.7872, 0.5174, 0.7448, 0.5388, 0.7294, 0.2895, 0.7883, 0.2895, 0.7654, 0.358, 0.7654, 0.358, 0.7883, 0.582, 0.7872, 0.5958, 0.7655, 0.5388, 0.7294, 0.5174, 0.7448, 0.0931, 0.7654, 0.0931, 0.7883, 0.03331, 0.7883, 0.03331, 0.7654, 0.4485, 0.752, 0.4994, 0.7935, 0.4781, 0.8117, 0.4199, 0.7908, 0.4199, 0.7908, 0.4781, 0.8117, 0.4707, 0.8299, 0.413, 0.8294, 0.4192, 0.868, 0.413, 0.8294, 0.4707, 0.8299, 0.4778, 0.8482, 0.4471, 0.9074, 0.4192, 0.868, 0.4778, 0.8482, 0.4988, 0.8668, 0.4707, 0.8299, 0.494, 0.8301, 0.4778, 0.8482, 0.4781, 0.8117, 0.494, 0.8301, 0.4707, 0.8299, 0.9725, 0.9675, 0.9345, 0.9846, 0.8965, 0.9675, 0.9725, 0.9165, 0.9725, 0.9675, 0.8965, 0.9675, 0.8965, 0.9165, 0.4912, 0.5308, 0.4912, 0.5804, 0.2507, 0.5804, 0.2507, 0.5262, 0.4912, 0.5804, 0.4912, 0.6116, 0.2507, 0.6117, 0.2507, 0.5804, 0.4912, 0.6116, 0.4912, 0.6535, 0.2507, 0.6536, 0.2507, 0.6117, 0.4912, 0.6535, 0.4912, 0.6846, 0.2507, 0.6848, 0.2507, 0.6536, 0.4912, 0.6846, 0.4912, 0.7337, 0.2507, 0.739, 0.2507, 0.6848, 0.08656, 0.5953, 0.09478, 0.623, 0.01252, 0.6495, 0.0102, 0.5953, 0.09478, 0.623, 0.05229, 0.7195, 0.03762, 0.7114, 0.01252, 0.6495, 0.1538, 0.623, 0.2379, 0.6495, 0.2136, 0.7099, 0.1981, 0.7195, 0.1633, 0.5953, 0.2402, 0.5953, 0.2379, 0.6495, 0.1538, 0.623, 0.09478, 0.623, 0.1538, 0.623, 0.1981, 0.7195, 0.05229, 0.7195, 0.498, 0.3721, 0.2022, 0.3798, 0.2137, 0.3112, 0.4883, 0.3151, 0.4883, 0.3151, 0.2137, 0.3112, 0.2283, 0.242, 0.4997, 0.2435, 0.5423, 0.8591, 0.556, 0.8468, 0.5844, 0.8615, 0.5781, 0.8788, 0.9774, 0.6407, 0.9774, 0.6803, 0.9389, 0.6803, 0.9389, 0.6407, 0.556, 0.8468, 0.5423, 0.8591, 0.5781, 0.8788, 0.5844, 0.8615, 0.5781, 0.8788, 0.5844, 0.8615, 0.6264, 0.8651, 0.6247, 0.8835, 0.9389, 0.6407, 0.9389, 0.6803, 0.8947, 0.6803, 0.8947, 0.6407, 0.5844, 0.8615, 0.5781, 0.8788, 0.6247, 0.8835, 0.6264, 0.8651, 0.6247, 0.8835, 0.6264, 0.8651, 0.6649, 0.8519, 0.6773, 0.8656, 0.8947, 0.6407, 0.8947, 0.6803, 0.8425, 0.6803, 0.8425, 0.6407, 0.6264, 0.8651, 0.6247, 0.8835, 0.6773, 0.8656, 0.6649, 0.8519, 0.6331, 0.2845, 0.6111, 0.3353, 0.5691, 0.3166, 0.6042, 0.2743, 0.4883, 0.3151, 0.4997, 0.2435, 0.6042, 0.2743, 0.5691, 0.3166, 0.498, 0.3721, 0.5393, 0.3608, 0.5789, 0.384, 0.55, 0.418, 0.5789, 0.384, 0.5393, 0.3608, 0.5691, 0.3166, 0.6111, 0.3353, 0.498, 0.3721, 0.4883, 0.3151, 0.5691, 0.3166, 0.5393, 0.3608, 0.9715, 0.8073, 0.9677, 0.8322, 0.8869, 0.86, 0.8691, 0.8337, 0.9677, 0.8322, 0.9428, 0.8654, 0.9133, 0.8707, 0.8869, 0.86, 0.7788, 0.1538, 0.8227, 0.122, 0.978, 0.1194, 0.9727, 0.1384, 0.8691, 0.8337, 0.8505, 0.8635, 0.7741, 0.842, 0.7723, 0.8049, 0.8204, 0.8752, 0.7911, 0.8645, 0.7741, 0.842, 0.8505, 0.8635, 0.97, 0.1503, 0.967, 0.1614, 0.7788, 0.1538, 0.7788, 0.1538, 0.967, 0.1614, 0.962, 0.178, 0.8187, 0.1796, 0.97, 0.1503, 0.7788, 0.1538, 0.9727, 0.1384, 0.498, 0.3721, 0.5393, 0.3608, 0.5691, 0.3166, 0.4883, 0.3151, 0.5789, 0.384, 0.6111, 0.3353, 0.5691, 0.3166, 0.5393, 0.3608, 0.498, 0.3721, 0.55, 0.418, 0.5789, 0.384, 0.5393, 0.3608, 0.4883, 0.3151, 0.5691, 0.3166, 0.6042, 0.2743, 0.4997, 0.2435, 0.6331, 0.2845, 0.6042, 0.2743, 0.5691, 0.3166, 0.6111, 0.3353, 0.4883, 0.3151, 0.4997, 0.2435, 0.2283, 0.242, 0.2137, 0.3112, 0.498, 0.3721, 0.4883, 0.3151, 0.2137, 0.3112, 0.2022, 0.3798, 0.2358, 0.1997, 0.1208, 0.1997, 0.1208, 0.06686, 0.2358, 0.06686, 0.2283, 0.242, 0.01832, 0.2423, 0.01984, 0.3226, 0.2137, 0.3112, 0.2022, 0.3798, 0.2137, 0.3112, 0.01984, 0.3226, 0.02108, 0.381, 0.7761, 0.2011, 0.7788, 0.1538, 0.8187, 0.1796, 0.7831, 0.09773, 0.8227, 0.122, 0.7788, 0.1538, 0.03189, 0.4809, 0.1807, 0.4838, 0.1983, 0.5201, 0.01213, 0.5116, 0.018, 0.5531, 0.01213, 0.5116, 0.1983, 0.5201, 0.1916, 0.575, 0.763, 0.2368, 0.7613, 0.3007, 0.6543, 0.2999, 0.6546, 0.2363, 0.7614, 0.3691, 0.6527, 0.3707, 0.6543, 0.2999, 0.7613, 0.3007, 0.9328, 0.3622, 0.7614, 0.3691, 0.7613, 0.3007, 0.9299, 0.3027, 0.763, 0.2368, 0.9341, 0.2479, 0.9299, 0.3027, 0.7613, 0.3007, 0.9328, 0.3622, 0.9299, 0.3027, 0.9855, 0.3241, 0.9826, 0.339, 0.9834, 0.2722, 0.9859, 0.2873, 0.9299, 0.3027, 0.9341, 0.2479, 0.6773, 0.8656, 0.6649, 0.8519, 0.7031, 0.8343, 0.7196, 0.8425, 0.8425, 0.6407, 0.8425, 0.6803, 0.7972, 0.6803, 0.7972, 0.6407, 0.6649, 0.8519, 0.6773, 0.8656, 0.7196, 0.8425, 0.7031, 0.8343, 0.97, 0.7624, 0.9334, 0.7624, 0.9334, 0.7146, 0.97, 0.7146, 0.7196, 0.8425, 0.7031, 0.8343, 0.721, 0.796, 0.7395, 0.7949, 0.7031, 0.8343, 0.7196, 0.8425, 0.7395, 0.7949, 0.721, 0.796, 0.9334, 0.7624, 0.8966, 0.7624, 0.8966, 0.7146, 0.9334, 0.7146, 0.7395, 0.7949, 0.721, 0.796, 0.6892, 0.7444, 0.7008, 0.7301, 0.7253, 0.6407, 0.7253, 0.6803, 0.6544, 0.6803, 0.6544, 0.6407, 0.721, 0.796, 0.7395, 0.7949, 0.7008, 0.7301, 0.6892, 0.7444, 0.8966, 0.7624, 0.8438, 0.7624, 0.8438, 0.7146, 0.8966, 0.7146, 0.7008, 0.7301, 0.6892, 0.7444, 0.6369, 0.7234, 0.6368, 0.705, 0.6892, 0.7444, 0.7008, 0.7301, 0.6368, 0.705, 0.6369, 0.7234, 0.8438, 0.7624, 0.7947, 0.7624, 0.7947, 0.7146, 0.8438, 0.7146, 0.6368, 0.705, 0.6369, 0.7234, 0.593, 0.7313, 0.5815, 0.7168, 0.5711, 0.6407, 0.5711, 0.6803, 0.5179, 0.6803, 0.5179, 0.6407, 0.6369, 0.7234, 0.6368, 0.705, 0.5815, 0.7168, 0.593, 0.7313, 0.7947, 0.7624, 0.7559, 0.7624, 0.7559, 0.7146, 0.7947, 0.7146, 0.7395, 0.7949, 0.7196, 0.8425, 0.7396, 0.8434, 0.7531, 0.8112, 0.7253, 0.6803, 0.7253, 0.6407, 0.7454, 0.6471, 0.7454, 0.6739, 0.7196, 0.8425, 0.7395, 0.7949, 0.7531, 0.8112, 0.7396, 0.8434, 0.7972, 0.6407, 0.7972, 0.6803, 0.7782, 0.6739, 0.7782, 0.6471, 0.7782, 0.6471, 0.7782, 0.6739, 0.7454, 0.6739, 0.7454, 0.6471, 0.6368, 0.705, 0.7008, 0.7301, 0.6968, 0.7091, 0.6547, 0.6925, 0.5711, 0.6803, 0.5711, 0.6407, 0.5916, 0.6475, 0.5916, 0.6736, 0.7008, 0.7301, 0.6368, 0.705, 0.6547, 0.6925, 0.6968, 0.7091, 0.6544, 0.6407, 0.6544, 0.6803, 0.6342, 0.6736, 0.6342, 0.6475, 0.6342, 0.6475, 0.6342, 0.6736, 0.5916, 0.6736, 0.5916, 0.6475, 0.9567, 0.1967, 0.8187, 0.1796, 0.962, 0.178, 0.9926, 0.07601, 0.9872, 0.09027, 0.7831, 0.09773, 0.9835, 0.1009, 0.8227, 0.122, 0.7831, 0.09773, 0.9872, 0.09027, 0.978, 0.1194, 0.8227, 0.122, 0.9835, 0.1009, 0.2532, 0.2013, 0.2358, 0.1997, 0.2358, 0.06686, 0.2532, 0.06751, 0.3047, 0.2117, 0.2532, 0.2013, 0.2532, 0.06751, 0.3053, 0.06768, 0.3047, 0.2117, 0.3053, 0.06768, 0.3485, 0.06782, 0.3464, 0.2211, 0.9485, 0.2292, 0.7761, 0.2011, 0.9529, 0.2126, 0.9529, 0.2126, 0.7761, 0.2011, 0.8187, 0.1796, 0.9567, 0.1967, 0.1034, 0.06742, 0.1208, 0.06686, 0.1208, 0.1997, 0.1034, 0.2012, 0.05123, 0.06763, 0.1034, 0.06742, 0.1034, 0.2012, 0.05193, 0.2116, 0.008039, 0.0678, 0.05123, 0.06763, 0.05193, 0.2116, 0.01026, 0.221, 0.03409, 0.4455, 0.1799, 0.4483, 0.1807, 0.4838, 0.03189, 0.4809, 0.05168, 0.4064, 0.1638, 0.4086, 0.1799, 0.4483, 0.03409, 0.4455, 0.06159, 0.3931, 0.1436, 0.3931, 0.1638, 0.4086, 0.05168, 0.4064, 0.7542, 0.3933, 0.94, 0.3933, 0.9409, 0.5058, 0.7517, 0.5052, 0.7542, 0.3933, 0.7517, 0.5052, 0.5953, 0.5047, 0.5957, 0.4257, 0.5957, 0.4257, 0.5953, 0.5047, 0.5065, 0.5045, 0.517, 0.4812, 0.5953, 0.5837, 0.5169, 0.5277, 0.5065, 0.5045, 0.5953, 0.5047, 0.7535, 0.6171, 0.5953, 0.5837, 0.5953, 0.5047, 0.7517, 0.5052, 0.7535, 0.6171, 0.7517, 0.5052, 0.9409, 0.5058, 0.9393, 0.6182, 0.9814, 0.5098, 0.9556, 0.3946, 0.9711, 0.3947, 0.9969, 0.5099, 0.9216, 0.04753, 0.9216, 0.05899, 0.7282, 0.05316, 0.73, 0.04184, 0.9814, 0.5098, 0.9969, 0.5099, 0.966, 0.6227, 0.9505, 0.6227, 0.9216, 0.04753, 0.73, 0.04184, 0.7282, 0.05316, 0.9216, 0.05899, 0.3624, 0.1296, 0.3639, 0.2338, 0.5377, 0.2328, 0.5394, 0.1291, 0.6843, 0.1287, 0.5394, 0.1291, 0.5377, 0.2328, 0.6844, 0.2019, 0.7666, 0.1284, 0.6843, 0.1287, 0.6844, 0.2019, 0.757, 0.15, 0.7666, 0.1284, 0.7569, 0.1069, 0.684, 0.05546, 0.6843, 0.1287, 0.6843, 0.1287, 0.684, 0.05546, 0.5371, 0.02542, 0.5394, 0.1291, 0.3624, 0.1296, 0.5394, 0.1291, 0.5371, 0.02542, 0.3633, 0.02542, 0.2429, 0.3985, 0.252, 0.411, 0.4002, 0.411, 0.4002, 0.3985, 0.4002, 0.411, 0.252, 0.411, 0.2429, 0.3985, 0.4002, 0.3985, 0.4002, 0.411, 0.4086, 0.4111, 0.4086, 0.3984, 0.4002, 0.3985, 0.4014, 0.4231, 0.4014, 0.4151, 0.2431, 0.4151, 0.2431, 0.4231, 0.2431, 0.4231, 0.2431, 0.4151, 0.4014, 0.4151, 0.4014, 0.4231, 0.9855, 0.3241, 0.9299, 0.3027, 0.9859, 0.2873, 0.018, 0.5531, 0.1916, 0.575, 0.1073, 0.5866, 0.2313, 0.5174, 0.1997, 0.4943, 0.2004, 0.4495, 0.2323, 0.4287, 0.1997, 0.4943, 0.2313, 0.5174, 0.2323, 0.4287, 0.2004, 0.4495, 0.2852, 0.4353, 0.2852, 0.4267, 0.3338, 0.4267, 0.3338, 0.4353, 0.2438, 0.4353, 0.2438, 0.4267, 0.2852, 0.4267, 0.2852, 0.4353, 0.3338, 0.4353, 0.3338, 0.4267, 0.3763, 0.4267, 0.3763, 0.4353, 0.4303, 0.5141, 0.4303, 0.4991, 0.4075, 0.4991, 0.4075, 0.5141, 0.3901, 0.5141, 0.4075, 0.5141, 0.4075, 0.4991, 0.3901, 0.4991, 0.2455, 0.468, 0.4342, 0.468, 0.4412, 0.4849, 0.2611, 0.4806, 0.4751, 0.4849, 0.4582, 0.468, 0.4412, 0.4849, 0.4582, 0.492, 0.4412, 0.4849, 0.4582, 0.468, 0.4751, 0.4849, 0.4582, 0.492, 0.4342, 0.468, 0.2455, 0.468, 0.2611, 0.4806, 0.4412, 0.4849, 0.2456, 0.4645, 0.4343, 0.4645, 0.4351, 0.4417, 0.2461, 0.442, 0.3726, 0.5141, 0.3901, 0.5141, 0.3901, 0.4991, 0.3726, 0.4991, 0.2581, 0.5144, 0.3726, 0.5141, 0.3726, 0.4991, 0.2581, 0.4994, 0.2581, 0.4994, 0.239, 0.4994, 0.239, 0.5144, 0.2581, 0.5144, 0.4303, 0.4991, 0.4303, 0.5141, 0.4531, 0.5141, 0.4531, 0.4991, 0.4994, 0.7935, 0.5201, 0.8303, 0.494, 0.8301, 0.4781, 0.8117, 0.5201, 0.8303, 0.4988, 0.8668, 0.4778, 0.8482, 0.494, 0.8301, 0.5201, 0.8303, 0.4988, 0.8668, 0.4778, 0.8482, 0.494, 0.8301, 0.4994, 0.7935, 0.5201, 0.8303, 0.494, 0.8301, 0.4781, 0.8117, 0.9725, 0.9165, 0.9725, 0.9675, 0.8965, 0.9675, 0.8965, 0.9165, 0.9725, 0.9675, 0.9345, 0.9846, 0.8965, 0.9675, 0.4781, 0.8117, 0.494, 0.8301, 0.4707, 0.8299, 0.4707, 0.8299, 0.494, 0.8301, 0.4778, 0.8482, 0.4471, 0.9074, 0.4192, 0.868, 0.4778, 0.8482, 0.4988, 0.8668, 0.4192, 0.868, 0.413, 0.8294, 0.4707, 0.8299, 0.4778, 0.8482, 0.4199, 0.7908, 0.4781, 0.8117, 0.4707, 0.8299, 0.413, 0.8294, 0.4485, 0.752, 0.4994, 0.7935, 0.4781, 0.8117, 0.4199, 0.7908, 0.4303, 0.4991, 0.4531, 0.4991, 0.4531, 0.5141, 0.4303, 0.5141, 0.2581, 0.4994, 0.2581, 0.5144, 0.239, 0.5144, 0.239, 0.4994, 0.2581, 0.5144, 0.2581, 0.4994, 0.3726, 0.4991, 0.3726, 0.5141, 0.3726, 0.5141, 0.3726, 0.4991, 0.3901, 0.4991, 0.3901, 0.5141, 0.2456, 0.4645, 0.2461, 0.442, 0.4351, 0.4417, 0.4343, 0.4645, 0.4342, 0.468, 0.4412, 0.4849, 0.2611, 0.4806, 0.2455, 0.468, 0.4412, 0.4849, 0.4582, 0.492, 0.4751, 0.4849, 0.4582, 0.468, 0.4751, 0.4849, 0.4582, 0.492, 0.4412, 0.4849, 0.4582, 0.468, 0.2455, 0.468, 0.2611, 0.4806, 0.4412, 0.4849, 0.4342, 0.468, 0.3901, 0.5141, 0.3901, 0.4991, 0.4075, 0.4991, 0.4075, 0.5141, 0.4303, 0.5141, 0.4075, 0.5141, 0.4075, 0.4991, 0.4303, 0.4991, 0.3338, 0.4353, 0.3763, 0.4353, 0.3763, 0.4267, 0.3338, 0.4267, 0.2438, 0.4353, 0.2852, 0.4353, 0.2852, 0.4267, 0.2438, 0.4267, 0.2852, 0.4353, 0.3338, 0.4353, 0.3338, 0.4267, 0.2852, 0.4267, 0.1997, 0.4943, 0.2004, 0.4495, 0.2323, 0.4287, 0.2313, 0.5174, 0.2313, 0.5174, 0.2323, 0.4287, 0.2004, 0.4495, 0.1997, 0.4943, 0.2431, 0.4231, 0.4014, 0.4231, 0.4014, 0.4151, 0.2431, 0.4151, 0.4014, 0.4231, 0.2431, 0.4231, 0.2431, 0.4151, 0.4014, 0.4151, 0.4086, 0.3984, 0.4086, 0.4111, 0.4002, 0.411, 0.4002, 0.3985, 0.4002, 0.411, 0.4002, 0.3985, 0.2429, 0.3985, 0.252, 0.411, 0.2429, 0.3985, 0.4002, 0.3985, 0.4002, 0.411, 0.252, 0.411, 0.4582, 0.468, 0.4412, 0.4849, 0.4342, 0.468, 0.4582, 0.468, 0.4342, 0.468, 0.4412, 0.4849, 0.73, 0.04184, 0.7282, 0.05316, 0.5683, 0.02569, 0.73, 0.04184, 0.5683, 0.02569, 0.7282, 0.05316, 0.73, 0.04184, 0.7282, 0.05316, 0.5683, 0.02569, 0.73, 0.04184, 0.5683, 0.02569, 0.7282, 0.05316, 0.3624, 0.1296, 0.3633, 0.02542, 0.5371, 0.02542, 0.5394, 0.1291, 0.6843, 0.1287, 0.5394, 0.1291, 0.5371, 0.02542, 0.684, 0.05546, 0.7666, 0.1284, 0.6843, 0.1287, 0.684, 0.05546, 0.7569, 0.1069, 0.7666, 0.1284, 0.757, 0.15, 0.6844, 0.2019, 0.6843, 0.1287, 0.6843, 0.1287, 0.6844, 0.2019, 0.5377, 0.2328, 0.5394, 0.1291, 0.3624, 0.1296, 0.5394, 0.1291, 0.5377, 0.2328, 0.3639, 0.2338, 0.9216, 0.04753, 0.9216, 0.05899, 0.7282, 0.05316, 0.73, 0.04184, 0.9814, 0.5098, 0.9505, 0.6227, 0.966, 0.6227, 0.9969, 0.5099, 0.9216, 0.04753, 0.73, 0.04184, 0.7282, 0.05316, 0.9216, 0.05899, 0.9814, 0.5098, 0.9969, 0.5099, 0.9711, 0.3947, 0.9556, 0.3946, 0.7535, 0.6171, 0.9393, 0.6182, 0.9409, 0.5058, 0.7517, 0.5052, 0.7535, 0.6171, 0.7517, 0.5052, 0.5953, 0.5047, 0.5953, 0.5837, 0.5953, 0.5837, 0.5953, 0.5047, 0.5065, 0.5045, 0.5169, 0.5277, 0.5957, 0.4257, 0.517, 0.4812, 0.5065, 0.5045, 0.5953, 0.5047, 0.7542, 0.3933, 0.5957, 0.4257, 0.5953, 0.5047, 0.7517, 0.5052, 0.7542, 0.3933, 0.7517, 0.5052, 0.9409, 0.5058, 0.94, 0.3933, 0.3338, 0.4353, 0.3338, 0.4267, 0.3763, 0.4267, 0.3763, 0.4353, 0.2438, 0.4353, 0.2438, 0.4267, 0.2852, 0.4267, 0.2852, 0.4353, 0.2852, 0.4353, 0.2852, 0.4267, 0.3338, 0.4267, 0.3338, 0.4353, 0.1997, 0.4943, 0.2313, 0.5174, 0.2323, 0.4287, 0.2004, 0.4495, 0.2313, 0.5174, 0.1997, 0.4943, 0.2004, 0.4495, 0.2323, 0.4287, 0.2313, 0.5174, 0.1997, 0.4943, 0.2004, 0.4495, 0.2323, 0.4287, 0.1997, 0.4943, 0.2313, 0.5174, 0.2323, 0.4287, 0.2004, 0.4495, 0.2852, 0.4353, 0.2852, 0.4267, 0.3338, 0.4267, 0.3338, 0.4353, 0.2438, 0.4353, 0.2438, 0.4267, 0.2852, 0.4267, 0.2852, 0.4353, 0.3338, 0.4353, 0.3338, 0.4267, 0.3763, 0.4267, 0.3763, 0.4353, 0.5681, 0.9701, 0.5126, 0.9648, 0.5126, 0.9505, 0.5681, 0.9505, 0.5681, 0.9505, 0.5126, 0.9505, 0.5126, 0.9362, 0.5681, 0.9309, 0.5681, 0.9309, 0.5126, 0.9362, 0.5126, 0.9197, 0.5681, 0.9081, 0.5681, 0.9081, 0.5126, 0.9197, 0.5126, 0.9362, 0.5681, 0.9309, 0.5681, 0.9309, 0.5126, 0.9362, 0.5126, 0.9505, 0.5681, 0.9505, 0.5681, 0.9505, 0.5126, 0.9505, 0.5126, 0.9648, 0.5681, 0.9701, 0.5681, 0.9701, 0.5126, 0.9648, 0.5126, 0.9814, 0.5681, 0.9929, 0.5681, 0.9929, 0.5126, 0.9814, 0.5126, 0.9648, 0.5681, 0.9701, 0.5126, 0.9648, 0.5126, 0.9814, 0.01367, 0.9655, 0.01367, 0.9575, 0.5126, 0.9814, 0.5126, 0.9648, 0.01367, 0.9575, 0.01367, 0.9655, 0.5126, 0.9648, 0.5126, 0.9505, 0.01367, 0.9505, 0.01367, 0.9575, 0.5126, 0.9505, 0.5126, 0.9362, 0.01367, 0.9436, 0.01367, 0.9505, 0.5126, 0.9362, 0.5126, 0.9197, 0.01367, 0.9355, 0.01367, 0.9436, 0.5126, 0.9197, 0.5126, 0.9362, 0.01367, 0.9436, 0.01367, 0.9355, 0.5126, 0.9362, 0.5126, 0.9505, 0.01367, 0.9505, 0.01367, 0.9436, 0.5126, 0.9505, 0.5126, 0.9648, 0.01367, 0.9575, 0.01367, 0.9505, 0.4636, 0.391, 0.4878, 0.391, 0.4464, 0.4081, 0.4878, 0.391, 0.5049, 0.4081, 0.4464, 0.4323, 0.4464, 0.4081, 0.5049, 0.4081, 0.5049, 0.4323, 0.4636, 0.4494, 0.4464, 0.4323, 0.5049, 0.4323, 0.4878, 0.4494, 0.4636, 0.4494, 0.6186, 0.9705, 0.621, 0.9579, 0.6279, 0.956, 0.6259, 0.9668, 0.621, 0.9579, 0.6186, 0.9705, 0.6259, 0.9668, 0.6279, 0.956, 0.6241, 0.9411, 0.621, 0.9579, 0.6279, 0.956, 0.6305, 0.9422, 0.6272, 0.9242, 0.6241, 0.9411, 0.6305, 0.9422, 0.633, 0.9284, 0.6294, 0.9125, 0.6272, 0.9242, 0.633, 0.9284, 0.6349, 0.9186, 0.6272, 0.9242, 0.6294, 0.9125, 0.6349, 0.9186, 0.633, 0.9284, 0.6241, 0.9411, 0.6272, 0.9242, 0.633, 0.9284, 0.6305, 0.9422, 0.621, 0.9579, 0.6241, 0.9411, 0.6305, 0.9422, 0.6279, 0.956, 0.5984, 0.9536, 0.621, 0.9579, 0.6186, 0.9705, 0.5945, 0.966, 0.621, 0.9579, 0.5984, 0.9536, 0.5945, 0.966, 0.6186, 0.9705, 0.6241, 0.9411, 0.6051, 0.9376, 0.5984, 0.9536, 0.621, 0.9579, 0.6272, 0.9242, 0.6118, 0.9214, 0.6051, 0.9376, 0.6241, 0.9411, 0.6294, 0.9125, 0.6165, 0.9104, 0.6118, 0.9214, 0.6272, 0.9242, 0.6272, 0.9242, 0.6118, 0.9214, 0.6165, 0.9104, 0.6294, 0.9125, 0.6241, 0.9411, 0.6051, 0.9376, 0.6118, 0.9214, 0.6272, 0.9242, 0.621, 0.9579, 0.5984, 0.9536, 0.6051, 0.9376, 0.6241, 0.9411, 0.5201, 0.8303, 0.4988, 0.8668, 0.4778, 0.8482, 0.494, 0.8301, 0.4994, 0.7935, 0.5201, 0.8303, 0.494, 0.8301, 0.4781, 0.8117, 0.9725, 0.9165, 0.9725, 0.9675, 0.8965, 0.9675, 0.8965, 0.9165, 0.9725, 0.9675, 0.9345, 0.9846, 0.8965, 0.9675, 0.4781, 0.8117, 0.494, 0.8301, 0.4707, 0.8299, 0.4707, 0.8299, 0.494, 0.8301, 0.4778, 0.8482, 0.4471, 0.9074, 0.4192, 0.868, 0.4778, 0.8482, 0.4988, 0.8668, 0.4192, 0.868, 0.413, 0.8294, 0.4707, 0.8299, 0.4778, 0.8482, 0.4199, 0.7908, 0.4781, 0.8117, 0.4707, 0.8299, 0.413, 0.8294, 0.4485, 0.752, 0.4994, 0.7935, 0.4781, 0.8117, 0.4199, 0.7908, 0.6259, 0.9668, 0.6279, 0.956, 0.8693, 0.9532, 0.8672, 0.9647, 0.6279, 0.956, 0.6259, 0.9668, 0.8672, 0.9647, 0.8693, 0.9532, 0.6305, 0.9422, 0.6279, 0.956, 0.8693, 0.9532, 0.8719, 0.9394, 0.633, 0.9284, 0.6305, 0.9422, 0.8719, 0.9394, 0.8744, 0.9256, 0.6349, 0.9186, 0.633, 0.9284, 0.8744, 0.9256, 0.8765, 0.9143, 0.633, 0.9284, 0.6349, 0.9186, 0.8765, 0.9143, 0.8744, 0.9256, 0.6305, 0.9422, 0.633, 0.9284, 0.8744, 0.9256, 0.8719, 0.9394, 0.6279, 0.956, 0.6305, 0.9422, 0.8719, 0.9394, 0.8693, 0.9532])
me_cylinder_001.materials.append(mat_cylinder)
me_cylinder_001.use_remesh_preserve_volume = False
me_cylinder_001.use_remesh_preserve_attributes = False
me_cylinder_001.use_mirror_vertex_groups = False
me_cylinder_001.update()
arm_armature = bpy.data.armatures.new('Armature')  # bones are not reproduced

# ---- objects
ob_armature = bpy.data.objects.new('Armature', arm_armature)
ob_cylinder_001 = bpy.data.objects.new('Cylinder.001', me_cylinder_001)
ob_lamp = bpy.data.objects.new('Lamp', light_spot)
ob_camera = bpy.data.objects.new('Camera', cam_camera)

# ---- transforms, parenting, visibility, modifiers, constraints
ob_armature.location = (29.3, 37.4, 10.44)
ob_armature.lock_rotations_4d = False
ob_armature.empty_display_type = 'ARROWS'
ob_armature.show_in_front = True
ob_armature.lineart.crease_threshold = 0.0
ob_cylinder_001.location = (-9.76, -12.94, -5.396)
ob_cylinder_001.lock_rotations_4d = False
ob_cylinder_001.empty_display_type = 'ARROWS'
ob_cylinder_001.color = (0.0, 0.0, 0.0, 1.0)
ob_cylinder_001.lineart.crease_threshold = 0.0
_vg = ob_cylinder_001.vertex_groups.new(name='Bone')
_vg.add([0, 1, 2, 3, 4, 5, 6, 7, 8, 9, 10, 11, 12, 13, 14, 15, 16, 17, 18, 19, 20, 21, 22, 23, 24, 25, 26, 27, 28, 29, 30, 31, 32, 33, 34, 35, 36, 37, 38, 39, 40, 41, 42, 43, 44, 45, 46, 47, 48, 49, 50, 51, 52, 53, 54, 55, 56, 57, 58, 59, 60, 61, 62, 63, 64, 65, 66, 67, 68, 69, 70, 71, 72, 73, 74, 75, 76, 77, 78, 79, 80, 81, 82, 83, 84, 85, 86, 87, 88, 89, 90, 91, 92, 93, 94, 95, 96, 97, 98, 99, 100, 101, 102, 103, 104, 105, 106, 107, 108, 109, 110, 111, 112, 113, 114, 115, 116, 117, 118, 119, 120, 121, 122, 123, 124, 125, 126, 127, 128, 129, 130, 131, 132, 133, 134, 135, 136, 137, 138, 139, 140, 141, 142, 143, 144, 145, 146, 147, 148, 149, 150, 151, 152, 153, 154, 155, 156, 157, 158, 159, 160, 161, 162, 163, 164, 165, 166, 167, 168, 169, 170, 171, 172, 173, 174, 175, 176, 177, 178, 179, 180, 181, 182, 183, 184, 185, 186, 187, 188, 189, 190, 191, 192, 193, 194, 195, 196, 197, 198, 199, 200, 201, 202, 203, 204, 205, 206, 207, 208, 209, 210, 211, 212, 213, 214, 215, 216, 217, 218, 219, 220, 221, 222, 223, 224, 225, 226, 227, 228, 229, 230, 231, 232, 233, 234, 235, 236, 237, 238, 239, 240, 241, 242, 243, 244, 245, 246, 247, 248, 249, 250, 251, 252, 253, 254, 255, 256, 257, 258, 259, 260, 261, 262, 263, 264, 265, 266, 267, 268, 269, 270, 271, 272, 273, 274, 275, 276, 277, 278, 279, 280, 281, 282, 283, 284, 285, 286, 287, 288, 289, 290, 291, 292, 293, 294, 295, 296, 297, 298, 299, 300, 301, 302, 303, 304, 305, 306, 307, 308, 309, 310, 311, 312, 313, 314, 315, 316, 317, 318, 319, 320, 321, 322, 323, 324, 325, 326, 327, 328, 329, 330, 331, 332, 333, 334, 335, 336, 337, 338, 339, 340, 341, 342, 343, 344, 345, 346, 347, 348, 349, 350, 351, 352, 353, 354, 355, 356, 357, 358, 359, 360, 361, 362, 363, 364, 365, 366, 367, 368, 369, 370, 371, 372, 373, 374, 375, 376, 377, 378, 379, 380, 381, 382, 383, 384, 385, 386, 387, 388, 389, 390, 391, 392, 393, 394, 395, 396, 397, 398, 399, 400, 401, 402, 403, 404, 405, 406, 407, 408, 409, 410, 411, 412, 413, 414, 415, 416, 417, 418, 419, 420, 421, 422, 423, 424, 425, 426, 427, 428, 429, 430, 431, 432, 433, 434, 435, 436, 437, 438, 439, 440, 441, 442, 443, 444, 445, 446, 447, 448, 449, 450, 451, 452, 453, 454, 455, 456, 457, 458, 459, 460, 461, 462, 463, 464, 465, 466, 467, 468, 469, 470, 471], 1.0, 'REPLACE')
_vg = ob_cylinder_001.vertex_groups.new(name='Bone.004')
_vg.add([347, 348, 349, 350, 351, 352, 353, 354], 1.0, 'REPLACE')
_vg = ob_cylinder_001.vertex_groups.new(name='Bone.006')
_vg.add([355, 356, 357, 358, 359, 360, 361, 362, 363, 364, 365, 366, 367, 368], 1.0, 'REPLACE')
_vg = ob_cylinder_001.vertex_groups.new(name='Bone.007')
_vg.add([369, 370, 371, 372, 373, 374, 375, 376, 377, 378, 379, 380, 381, 382, 383, 384, 385, 386, 387, 396, 397, 398, 399, 400, 401, 402, 403], 1.0, 'REPLACE')
_vg = ob_cylinder_001.vertex_groups.new(name='Bone.009')
_vg.add([311, 312, 313, 314, 315, 316, 317, 318], 1.0, 'REPLACE')
_vg = ob_cylinder_001.vertex_groups.new(name='Bone.010')
_vg.add([0, 1, 2, 3, 4, 5, 6, 7, 8, 9, 10, 11, 12, 13], 1.0, 'REPLACE')
_vg = ob_cylinder_001.vertex_groups.new(name='Bone.011')
_vg.add([292, 293, 294, 295, 296, 297, 298, 299, 300, 301, 302, 303, 304, 305, 306, 307, 308, 309, 310, 388, 389, 390, 391, 392, 393, 394, 395], 1.0, 'REPLACE')
_vg = ob_cylinder_001.vertex_groups.new(name='Bone.002')
_vg.add([18, 19, 20, 21, 22, 23, 24, 25, 26, 27, 28, 29, 30, 31, 32, 33, 34, 35, 36, 37, 38, 39, 40, 41, 42, 43, 44, 45, 46, 47, 48, 49, 50, 51, 52, 53, 54, 55, 56, 57, 58, 59, 60, 61, 62, 63, 64, 65, 66, 67, 68, 69, 70, 71, 72, 73], 1.0, 'REPLACE')
_vg = ob_cylinder_001.vertex_groups.new(name='Bone.005')
_vg.add([122, 123, 124, 125, 126, 127, 128, 129, 130, 131, 132, 133, 134, 135, 136, 137, 138, 139, 140, 141, 142, 143, 144, 145, 146, 147, 148, 149, 150, 151, 152, 153, 154, 155, 156, 159, 160, 161, 162, 163, 164, 165, 166, 167, 168, 169, 170, 171, 172, 173, 174, 175, 176, 177], 1.0, 'REPLACE')
_m = ob_cylinder_001.modifiers.new('Armature', 'ARMATURE')
_m.object = ob_armature
_m.vertex_group = 'Armature'
ob_lamp.location = (4.076, 1.005, 5.904)
ob_lamp.rotation_euler = (0.6503, 0.05522, 1.866)
ob_lamp.lock_rotations_4d = False
ob_lamp.empty_display_type = 'ARROWS'
ob_lamp.color = (0.0, 0.0, 0.0, 0.0)
ob_lamp.lineart.crease_threshold = 0.0
ob_camera.location = (7.481, -6.508, 5.344)
ob_camera.rotation_euler = (1.109, 0.01082, 0.8149)
ob_camera.lock_rotations_4d = False
ob_camera.empty_display_type = 'ARROWS'
ob_camera.color = (0.0, 0.0, 0.0, 0.0)
ob_camera.display_type = 'WIRE'
ob_camera.lineart.crease_threshold = 0.0

# ---- collection membership
col_collection_1.objects.link(ob_armature)
col_collection_1.objects.link(ob_cylinder_001)
col_collection_1.objects.link(ob_lamp)
col_collection_1.objects.link(ob_camera)

# ---- scene / render settings (as saved in the file)
scene.camera = ob_camera
scene.frame_start = 1; scene.frame_end = 250; scene.frame_set(60)
scene.render.engine = 'BLENDER_EEVEE_NEXT'
scene.render.image_settings.file_format = 'JPEG'
scene.render.image_settings.color_mode = 'RGB'
scene.render.image_settings.compression = 90
scene.render.resolution_x = 800
scene.render.resolution_y = 600
scene.render.pixel_aspect_x = 100.0
scene.render.pixel_aspect_y = 100.0
scene.render.fps = 25
scene.render.dither_intensity = 0.0
scene.render.use_compositing = False
scene.render.use_sequencer = False
scene.render.bake_margin = 2
scene.render.bake_bias = 0.0
scene.render.use_stamp_time = False
scene.render.use_stamp_date = False
scene.render.use_stamp_frame = False
scene.render.use_stamp_camera = False
scene.render.use_stamp_scene = False
scene.render.use_stamp_filename = False
scene.render.use_stamp_render_time = False
scene.render.stamp_font_size = 0
scene.cycles.use_denoising = False
scene.cycles.samples = 10
scene.cycles.sampling_pattern = 'TABULATED_SOBOL'
scene.cycles.light_sampling_threshold = 0.0
scene.cycles.use_adaptive_sampling = False
scene.cycles.use_light_tree = False
scene.cycles.blur_glossy = 0.0
scene.cycles.volume_bounces = 1
scene.cycles.pixel_filter_type = 'GAUSSIAN'
scene.cycles.sample_clamp_indirect = 0.0
scene.view_settings.view_transform = 'Raw'
bpy.context.view_layer.update()
